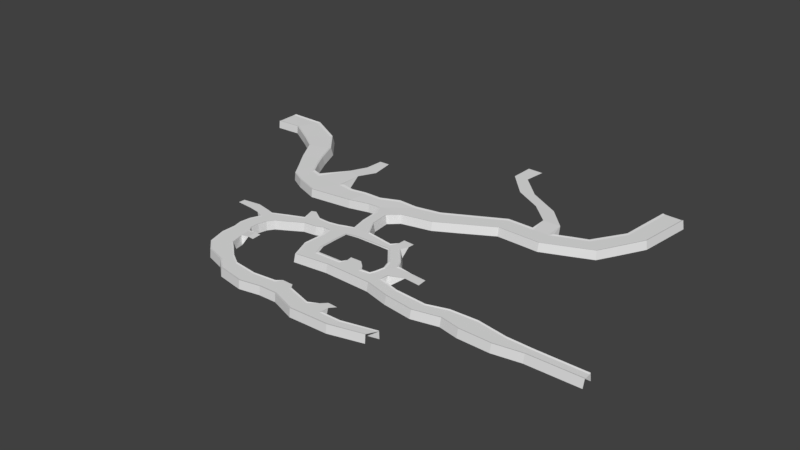 # Source: road1.blend  (saved by Blender 2.78.0; exported with 4.5.12 LTS)
import bpy
from mathutils import Matrix  # noqa: F401  (used for matrix-valued properties, if any)

bpy.ops.wm.read_factory_settings(use_empty=True)
scene = bpy.context.scene
scene.name = 'Scene'

# ---- collections
col_collection_1 = bpy.data.collections.new('Collection 1'); scene.collection.children.link(col_collection_1)

# ---- world
world_world = bpy.data.worlds.new('World'); scene.world = world_world
world_world.color = (0.05088, 0.05088, 0.05088)
world_world.use_sun_shadow = False
world_world.sun_shadow_jitter_overblur = 0.0
world_world.cycles.sampling_method = 'MANUAL'

# ---- meshes
me_plane_001 = bpy.data.meshes.new('Plane.001')
me_plane_001.from_pydata([(-4.361, -1.11, 1.462e-08), (1.195, 0.1425, 8.211e-09), (-5.546, 0.646, 3.265e-08), (0.0857, 1.749, 0.004468), (2.202, 0.3127, 1.145e-08), (2.389, 1.84, 0.005461), (7.65, 0.3145, 1.089e-08), (8.565, 0.9855, 1.089e-08), (9.947, -2.441, 1.117e-09), (10.86, -1.77, 1.117e-09), (9.847, -6.319, -1.396e-09), (11.71, -6.579, -4.126e-09), (10.09, -7.934, -1.396e-09), (11.23, -7.977, -1.396e-09), (0.8045, -6.749, 0.0), (-0.9052, -8.444, -2.68e-08), (0.05019, -5.106, 2.233e-08), (-1.984, -5.513, 2.066e-08), (-0.003459, -2.087, 0.0), (-1.822, -2.081, 4.044e-09), (-10.01, -3.496, -8.554e-08), (-11.87, -2.316, -8.109e-08), (-11.11, -7.111, -8.594e-08), (-13.07, -6.863, -8.918e-08), (-9.794, -11.69, -6.098e-08), (-12.02, -13.0, -6.502e-08), (-5.128, -15.24, -2.31e-08), (-5.585, -17.04, -2.98e-08), (8.629, -16.55, -5.942e-08), (8.03, -18.47, -6.585e-08), (10.47, -4.011, 2.352e-10), (11.39, -2.982, 0.003103), (10.19, -5.344, -6.569e-10), (11.78, -5.205, -0.007653), (15.06, -7.52, 1.691e-08), (14.97, -8.955, 1.64e-08), (19.86, -7.882, 3.591e-08), (19.33, -9.53, 3.753e-08), (31.46, -7.563, 9.274e-08), (30.93, -9.36, 9.223e-08), (42.61, -7.665, 9.274e-08), (42.69, -8.568, 9.223e-08), (-0.4595, 4.385, 2.762e-08), (0.8879, 4.385, 2.762e-08), (-0.7352, 7.418, 3.126e-08), (0.6122, 7.418, 3.126e-08), (-1.506, 8.846, -0.006794), (2.28, 9.031, -0.004941), (-0.5208, 11.83, 0.04498), (2.444, 11.76, 1.711e-08), (6.954, 10.07, 1.711e-08), (6.28, 12.52, 1.711e-08), (14.98, 14.56, 2.07e-08), (14.74, 16.98, 2.308e-08), (21.6, 14.34, 1.25e-08), (21.32, 16.88, 9.571e-09), (28.52, 17.25, 1.196e-08), (26.57, 18.91, 1.054e-08), (32.1, 23.9, 6.181e-10), (29.66, 23.91, -5.129e-09), (33.05, 32.38, -1.163e-10), (30.49, 32.48, -1.699e-09), (-6.428, 7.982, 1.711e-08), (-5.925, 10.62, 0.06509), (-12.93, 7.21, 1.711e-08), (-11.05, 10.69, 0.01158), (-18.79, 9.786, 0.006794), (-17.4, 11.68, 4.986e-08), (-22.32, 15.05, 0.007411), (-19.92, 16.07, 0.004941), (-27.39, 20.74, 0.01255), (-24.56, 23.28, 6.564e-08), (-35.67, 23.11, 0.003544), (-35.74, 26.3, 2.049e-08), (-2.168, -0.7089, 9.02e-09), (-2.251, 0.8631, 7.902e-09), (0.1264, -0.1923, 4.707e-09), (-1.078, 1.283, 0.001737), (-1.558, -17.76, -3.556e-08), (-1.422, -15.7, -3.151e-08), (4.177, -17.11, -4.904e-08), (4.782, -15.39, -4.57e-08), (1.989, -15.35, -3.933e-08), (1.528, -17.16, -4.299e-08), (-7.332, -15.54, -4.23e-08), (-6.971, -14.1, -3.799e-08), (-8.541, -12.72, -5.397e-08), (-10.31, -14.6, -5.809e-08), (-12.8, -10.29, -7.414e-08), (-10.3, -9.628, -7.04e-08), (-10.47, -8.051, -8.13e-08), (-12.77, -8.131, -8.468e-08), (-12.91, -5.306, -8.512e-08), (-11.02, -5.772, -8.509e-08), (-10.73, -4.538, -8.43e-08), (-12.26, -3.79, -8.371e-08), (-9.568, -1.37, -4.328e-08), (-8.178, -2.489, -4.706e-08), (-6.277, -1.352, -1.05e-08), (-7.262, -0.4219, -5.37e-09), (-3.834, 0.5705, 1.381e-08), (-3.28, -0.6845, 1.384e-08), (0.7882, 5.482, 2.894e-08), (-0.5592, 5.482, 2.894e-08), (-3.364, 10.62, 0.06509), (-3.353, 8.75, 1.711e-08), (-8.422, 10.31, -3.734e-05), (-8.984, 7.678, 1.711e-08), (-15.51, 11.03, 3.917e-08), (-16.55, 8.558, 3.701e-08), (10.13, 11.84, 1.853e-08), (9.621, 14.28, 1.947e-08), (19.18, 14.42, 1.55e-08), (18.92, 16.92, 1.45e-08), (25.75, 16.09, 1.218e-08), (24.47, 18.1, 1.015e-08), (-18.71, 13.75, 0.005559), (-20.24, 12.0, 0.007411), (-21.49, 19.66, 0.021), (-24.49, 18.75, 0.02718), (-30.1, 26.26, 0.005272), (-31.49, 23.2, 0.05152), (29.96, 19.94, 7.376e-09), (27.82, 20.93, 4.21e-09), (32.45, 27.08, 3.425e-10), (29.98, 27.12, -3.842e-09), (-5.633, 0.8887, 0.05594), (-0.1429, 1.877, 0.03673), (-11.95, -2.135, 0.03593), (-13.34, -6.86, 0.02654), (-12.24, -13.14, 0.03405), (-5.614, -17.29, 0.05659), (8.023, -18.73, 0.06918), (-0.7155, 4.326, 0.0277), (-0.9967, 7.39, 0.02679), (-1.646, 8.627, 0.04022), (-6.396, 7.732, 0.07568), (-12.98, 6.958, 0.06225), (-18.96, 9.586, 0.04934), (-22.55, 14.91, 0.04013), (-27.57, 20.54, 0.05355), (-35.68, 22.86, 0.05638), (-2.31, 1.113, 0.06048), (-1.138, 1.533, 0.06205), (-1.565, -18.02, 0.06918), (4.17, -17.37, 0.06918), (1.521, -17.42, 0.06918), (-7.472, -15.76, 0.04707), (-10.45, -14.82, 0.04707), (-13.06, -10.35, 0.02766), (-13.03, -8.19, 0.02766), (-13.16, -5.242, 0.0279), (-12.51, -3.726, 0.0279), (-9.677, -1.136, 0.05224), (-7.459, -0.209, 0.05196), (-3.892, 0.8203, 0.06062), (-0.8212, 5.459, 0.02671), (-3.304, 8.504, 0.07858), (-8.967, 7.426, 0.0733), (-16.65, 8.32, 0.05355), (-20.45, 11.84, 0.04247), (-24.72, 18.63, 0.0581), (-31.59, 22.96, 0.1047), (-5.685, 0.9722, -1.215), (-0.2373, 1.926, -1.218), (-12.01, -2.022, -1.219), (-13.44, -6.859, -1.223), (-12.33, -13.19, -1.22), (-5.648, -17.38, -1.214), (7.999, -18.81, -1.212), (-0.8215, 4.305, -1.223), (-1.105, 7.383, -1.223), (-1.709, 8.549, -1.226), (-6.407, 7.645, -1.211), (-13.02, 6.872, -1.213), (-19.04, 9.519, -1.211), (-22.64, 14.87, -1.214), (-27.65, 20.48, -1.207), (-35.71, 22.76, -1.213), (-2.352, 1.199, -1.214), (-1.178, 1.62, -1.213), (-1.589, -18.11, -1.212), (4.146, -17.45, -1.212), (1.497, -17.51, -1.212), (-7.541, -15.83, -1.217), (-10.52, -14.89, -1.217), (-13.17, -10.37, -1.223), (-13.13, -8.209, -1.223), (-13.27, -5.221, -1.223), (-12.8, -3.861, -1.224), (-9.737, -1.055, -1.216), (-7.567, -0.1243, -1.216), (-3.934, 0.9068, -1.214), (-0.9291, 5.452, -1.223), (-3.307, 8.419, -1.21), (-8.982, 7.339, -1.211), (-16.71, 8.238, -1.216), (-20.54, 11.79, -1.213), (-24.82, 18.59, -1.195), (-31.65, 22.88, -1.164), (-4.291, -1.316, 0.07193), (10.08, -8.154, 0.06826), (11.19, -8.195, 0.06717), (-0.9961, -8.649, 0.06497), (-2.196, -5.598, 0.0597), (-2.05, -2.108, 0.05904), (-9.852, -3.641, 0.07575), (-10.9, -7.106, 0.07813), (-9.627, -11.56, 0.07621), (-5.074, -15.03, 0.0713), (8.624, -16.33, 0.06869), (14.93, -9.174, 0.06725), (19.33, -9.751, 0.06861), (30.92, -9.58, 0.06873), (42.69, -8.789, 0.06867), (-2.27, -0.9091, 0.06452), (-1.427, -15.48, 0.06869), (4.777, -15.17, 0.06869), (1.984, -15.12, 0.06869), (-6.864, -13.92, 0.07358), (-8.433, -12.54, 0.07358), (-10.1, -9.567, 0.07775), (-10.32, -7.901, 0.07775), (-10.82, -5.823, 0.07787), (-10.52, -4.589, 0.07787), (-8.112, -2.697, 0.07181), (-6.211, -1.56, 0.07181), (-3.207, -0.8897, 0.07206), (-4.308, -1.48, -1.235), (9.994, -8.331, -1.212), (11.09, -8.371, -1.206), (-1.151, -8.806, -1.186), (-2.429, -5.657, -1.159), (-2.291, -2.126, -1.157), (-9.797, -3.744, -1.261), (-10.81, -7.055, -1.236), (-9.589, -11.47, -1.222), (-5.104, -14.89, -1.23), (8.548, -16.19, -1.214), (14.83, -9.349, -1.203), (19.25, -9.928, -1.214), (30.85, -9.758, -1.215), (42.61, -8.966, -1.214), (-2.391, -1.08, -1.2), (-1.504, -15.33, -1.214), (4.701, -15.02, -1.214), (1.908, -14.98, -1.214), (-6.858, -13.81, -1.243), (-8.452, -12.41, -1.233), (-9.924, -9.713, -1.247), (-10.16, -7.739, -1.152), (-10.73, -5.847, -1.271), (-10.44, -4.626, -1.27), (-8.132, -2.862, -1.234), (-6.23, -1.725, -1.235), (-3.217, -1.051, -1.238), (4.829, -6.666, -5.922e-10), (4.156, -7.797, -5.922e-10), (4.097, -8.008, 0.06636), (4.014, -8.185, -1.214), (7.87, -7.882, -1.095e-09), (7.838, -8.099, 0.06755), (7.755, -8.277, -1.213), (8.246, -6.595, -1.095e-09), (26.16, -9.276, 7.2e-08), (26.93, -6.799, 7.129e-08), (26.15, -9.497, 0.06868), (26.08, -9.674, -1.215), (22.89, -6.96, 4.968e-08), (23.19, -8.651, 4.736e-08), (23.18, -8.871, 0.06864), (23.11, -9.048, -1.215), (35.01, -8.668, 9.223e-08), (35.29, -7.68, 9.274e-08), (35.01, -8.889, 0.06871), (34.93, -9.066, -1.214), (1.264, -0.06455, 0.06171), (2.239, 0.1006, 0.06509), (7.576, 0.1243, 0.07683), (9.771, -2.52, 0.08752), (9.706, -6.182, 0.08387), (0.9002, -6.55, 0.05893), (0.268, -5.029, 0.04608), (0.2283, -2.1, 0.04461), (10.28, -4.029, 0.08903), (9.999, -5.361, 0.08903), (0.3102, -0.3276, 0.04965), (4.845, -6.453, 0.0673), (8.262, -6.383, 0.0673), (1.384, -0.2982, 0.05383), (2.327, -0.1402, 0.04498), (7.526, -0.08957, 0.008444), (9.615, -2.606, -0.01894), (9.579, -6.039, -0.0006058), (1.041, -6.324, 0.06093), (0.5393, -4.945, 0.09428), (0.515, -2.111, 0.09522), (10.11, -4.048, -0.02343), (9.83, -5.389, -0.02556), (0.5404, -0.4829, 0.08716), (4.911, -6.21, 0.03993), (8.337, -6.139, 0.03403), (2.518, 2.019, 0.09011), (8.737, 1.027, 0.08465), (11.07, -1.686, 0.08465), (11.87, -6.434, 0.08465), (11.57, -2.693, 0.08775), (12.04, -5.381, 0.077), (15.09, -7.302, 0.08465), (19.86, -7.662, 0.08465), (31.46, -7.342, 0.08465), (42.6, -7.445, 0.08465), (1.102, 4.438, 0.08465), (0.8247, 7.359, 0.08465), (2.393, 8.841, 0.07971), (7.024, 9.856, 0.08465), (15.03, 14.34, 0.08465), (21.64, 14.13, 0.08465), (28.67, 17.09, 0.08465), (32.31, 23.83, 0.08465), (33.27, 32.36, 0.08465), (1.008, 5.502, 0.08465), (10.23, 11.65, 0.08465), (19.17, 14.2, 0.08465), (25.84, 15.89, 0.08465), (30.16, 19.83, 0.08465), (32.67, 27.06, 0.08465), (26.92, -6.578, 0.08465), (22.88, -6.74, 0.08465), (35.29, -7.459, 0.08465), (2.639, 2.215, -1.215), (8.965, 1.139, -1.21), (11.26, -1.587, -1.235), (12.03, -6.28, -1.228), (11.81, -2.585, -1.235), (12.34, -5.47, -1.246), (15.08, -7.05, -1.196), (19.82, -7.407, -1.189), (31.41, -7.088, -1.188), (42.56, -7.19, -1.188), (1.308, 4.496, -1.237), (1.029, 7.296, -1.237), (2.494, 8.63, -1.221), (7.063, 9.614, -1.204), (15.06, 14.1, -1.203), (21.64, 13.87, -1.197), (28.79, 16.9, -1.222), (32.51, 23.75, -1.236), (33.48, 32.33, -1.238), (1.219, 5.525, -1.239), (10.32, 11.43, -1.214), (19.13, 13.95, -1.187), (25.9, 15.65, -1.209), (30.34, 19.71, -1.233), (32.88, 27.03, -1.238), (26.88, -6.324, -1.188), (22.84, -6.486, -1.188), (35.25, -7.205, -1.188), (-0.5782, 12.21, 0.1263), (2.396, 12.14, 0.08212), (6.138, 12.88, 0.07426), (14.62, 17.35, 0.07684), (21.9, 17.44, 0.08175), (26.31, 19.2, 0.06474), (29.29, 24.03, 0.05469), (30.1, 32.52, 0.05314), (-6.007, 10.99, 0.1444), (-10.5, 11.04, 0.09931), (-17.19, 11.99, 0.1036), (-19.62, 16.27, 0.1163), (-24.33, 23.57, 0.1054), (-35.61, 26.65, 0.0964), (-3.347, 11.01, 0.1429), (-8.411, 10.69, 0.08073), (-15.82, 11.61, 0.09837), (9.425, 14.62, 0.06984), (18.59, 17.25, 0.0845), (24.32, 18.45, 0.07323), (-18.43, 13.98, 0.1155), (-21.18, 19.84, 0.1335), (-29.92, 26.59, 0.1013), (27.48, 21.13, 0.05772), (29.58, 27.16, 0.05314), (-0.608, 12.51, -1.141), (2.37, 12.44, -1.185), (6.036, 13.16, -1.193), (14.55, 17.64, -1.19), (22.2, 17.97, -1.135), (26.11, 19.44, -1.202), (29.0, 24.13, -1.212), (29.79, 32.55, -1.214), (-6.06, 11.29, -1.123), (-10.11, 11.65, -1.164), (-17.01, 12.23, -1.163), (-19.36, 16.44, -1.151), (-24.12, 23.79, -1.162), (-35.5, 26.93, -1.171), (-3.322, 11.31, -1.124), (-8.39, 11.0, -1.186), (-16.0, 12.03, -1.167), (9.283, 14.89, -1.197), (18.16, 17.63, -1.181), (24.21, 18.74, -1.194), (-18.18, 14.16, -1.152), (-20.91, 19.99, -1.134), (-29.77, 26.86, -1.166), (27.22, 21.29, -1.209), (29.28, 27.19, -1.214), (-9.024, -9.352, 0.1429), (-9.118, -7.956, 0.1773), (-8.098, -9.439, 0.1427), (-8.16, -7.987, 0.1773), (4.274, -14.47, -4.182e-08), (2.62, -14.44, -3.805e-08), (11.31, -17.11, -1.12e-07), (10.05, -18.4, -1.098e-07), (10.04, -18.65, 0.06918), (10.02, -18.74, -1.212), (11.63, -16.91, 0.06869), (11.86, -16.63, -1.214), (14.49, -17.12, -1.91e-07), (13.83, -18.29, -1.922e-07), (13.82, -18.55, 0.06918), (13.8, -18.64, -1.212), (14.49, -16.9, 0.06869), (14.41, -16.75, -1.214), (19.45, -15.85, 0.01386), (18.77, -17.09, 0.01386), (18.76, -17.29, 0.04235), (18.74, -17.36, -1.2), (19.44, -15.68, 0.04197), (19.38, -15.56, -1.201), (6.212, 0.314, 1.104e-08), (6.862, 1.107, 1.104e-08), (6.167, 0.118, 0.07373), (6.224, -0.1205, 0.0394), (6.797, 1.328, 0.08465), (6.737, 1.597, -1.213), (9.161, 2.187, 0.005179), (7.457, 2.308, 0.005179), (9.193, 3.205, 0.005179), (7.489, 3.326, 0.005179), (13.9, -2.979, 2.352e-10), (14.02, -4.439, -6.569e-10), (16.29, -3.2, 2.352e-10), (16.41, -4.66, -6.569e-10), (9.934, -15.58, -4.781e-08), (11.46, -15.72, -1.002e-07), (10.69, -14.83, -3.686e-08), (12.17, -14.92, -8.993e-08), (-13.3, -1.755, 0.008273), (-13.69, -3.229, 0.008273), (-15.22, -1.36, 0.008101), (-15.46, -2.94, 0.008101), (-17.95, -1.73, 0.009997), (-18.0, -2.757, 0.009997), (-7.41, 2.034, 0.02831), (-8.063, 1.765, 0.02831), (-10.8, 14.57, 0.06576), (-13.06, 15.32, 0.05933), (-9.561, 17.29, 1.49e-08), (-11.95, 18.0, -0.006862), (-10.15, 20.93, -3.734e-05), (-11.82, 20.92, -0.01719), (21.24, 20.01, 0.09062), (18.5, 20.0, 0.09011), (18.03, 23.39, 0.03852), (15.19, 23.16, 0.03492), (12.89, 26.32, 0.005353), (10.83, 25.63, -0.004941), (9.243, 29.93, -0.001338), (7.099, 29.71, -0.004941), (9.603, 33.28, -1.49e-08), (7.197, 33.31, 1.49e-08), (5.291, -5.472, 1.344e-09), (7.796, -5.438, -3.233e-09), (5.156, -4.659, 3.568e-09), (6.848, -4.601, 1.234e-08)], [], [(76, 1, 3, 77), (3, 1, 4, 5), (433, 432, 6, 7), (7, 6, 8, 9), (33, 32, 10, 11), (11, 10, 12, 13), (257, 256, 14, 15), (15, 14, 16, 17), (17, 16, 18, 19), (97, 96, 21, 20), (93, 92, 23, 22), (89, 88, 25, 24), (85, 84, 27, 26), (81, 80, 29, 28), (9, 8, 30, 31), (31, 30, 32, 33), (11, 13, 35, 34), (34, 35, 37, 36), (265, 264, 39, 38), (273, 272, 41, 40), (3, 5, 43, 42), (103, 102, 45, 44), (44, 45, 47, 46), (46, 47, 49, 48), (49, 47, 50, 51), (111, 110, 52, 53), (113, 112, 54, 55), (115, 114, 56, 57), (123, 122, 58, 59), (125, 124, 60, 61), (105, 104, 63, 62), (107, 106, 65, 64), (109, 108, 67, 66), (117, 116, 69, 68), (119, 118, 71, 70), (121, 120, 73, 72), (101, 74, 75, 100), (74, 76, 77, 75), (18, 76, 74, 19), (26, 27, 78, 79), (82, 83, 80, 81), (79, 78, 83, 82), (86, 87, 84, 85), (24, 25, 87, 86), (90, 91, 88, 89), (22, 23, 91, 90), (94, 95, 92, 93), (20, 21, 95, 94), (98, 99, 96, 97), (0, 2, 99, 98), (0, 101, 100, 2), (42, 43, 102, 103), (46, 48, 104, 105), (62, 63, 106, 107), (64, 65, 108, 109), (51, 50, 110, 111), (53, 52, 112, 113), (55, 54, 114, 115), (66, 67, 116, 117), (68, 69, 118, 119), (70, 71, 120, 121), (57, 56, 122, 123), (59, 58, 124, 125), (119, 70, 140, 161), (92, 95, 152, 151), (64, 109, 159, 137), (23, 92, 151, 129), (84, 87, 148, 147), (77, 3, 127, 143), (103, 44, 134, 156), (121, 72, 141, 162), (66, 117, 160, 138), (25, 88, 149, 130), (87, 25, 130, 148), (3, 42, 133, 127), (105, 62, 136, 157), (78, 27, 131, 144), (96, 99, 154, 153), (68, 119, 161, 139), (27, 84, 147, 131), (88, 91, 150, 149), (42, 103, 156, 133), (107, 64, 137, 158), (46, 105, 157, 135), (80, 83, 146, 145), (117, 68, 139, 160), (70, 121, 162, 140), (29, 80, 145, 132), (91, 23, 129, 150), (44, 46, 135, 134), (109, 66, 138, 159), (62, 107, 158, 136), (21, 96, 153, 128), (100, 75, 142, 155), (75, 77, 143, 142), (2, 100, 155, 126), (83, 78, 144, 146), (156, 134, 171, 193), (143, 127, 164, 180), (130, 149, 186, 167), (157, 136, 173, 194), (144, 131, 168, 181), (131, 147, 184, 168), (158, 137, 174, 195), (145, 146, 183, 182), (132, 145, 182, 169), (159, 138, 175, 196), (146, 144, 181, 183), (127, 133, 170, 164), (160, 139, 176, 197), (147, 148, 185, 184), (133, 156, 193, 170), (161, 140, 177, 198), (148, 130, 167, 185), (134, 135, 172, 171), (162, 141, 178, 199), (149, 150, 187, 186), (135, 157, 194, 172), (150, 129, 166, 187), (136, 158, 195, 173), (151, 152, 189, 188), (137, 159, 196, 174), (138, 160, 197, 175), (153, 154, 191, 190), (139, 161, 198, 176), (126, 155, 192, 163), (140, 162, 199, 177), (128, 153, 190, 165), (155, 142, 179, 192), (142, 143, 180, 179), (129, 151, 188, 166), (94, 93, 223, 224), (0, 98, 226, 200), (85, 26, 209, 219), (13, 12, 201, 202), (37, 35, 211, 212), (90, 89, 408, 409), (15, 17, 204, 203), (24, 86, 220, 208), (81, 28, 210, 217), (101, 0, 200, 227), (86, 85, 219, 220), (20, 94, 224, 206), (269, 37, 212, 270), (97, 20, 206, 225), (82, 413, 218), (17, 19, 205, 204), (19, 74, 215, 205), (26, 79, 216, 209), (74, 101, 227, 215), (35, 13, 202, 211), (93, 22, 207, 223), (257, 15, 203, 258), (98, 97, 225, 226), (22, 90, 222, 207), (79, 82, 218, 216), (89, 24, 208, 221), (272, 39, 213, 274), (215, 227, 255, 243), (207, 222, 250, 235), (409, 408, 410, 411), (205, 215, 243, 233), (208, 220, 248, 236), (223, 207, 235, 251), (202, 201, 229, 230), (216, 218, 246, 244), (209, 216, 244, 237), (224, 223, 251, 252), (258, 203, 231, 259), (217, 210, 238, 245), (211, 202, 230, 239), (225, 206, 234, 253), (203, 204, 232, 231), (82, 81, 412, 413), (212, 211, 239, 240), (226, 225, 253, 254), (204, 205, 233, 232), (219, 209, 237, 247), (270, 212, 240, 271), (227, 200, 228, 255), (200, 226, 254, 228), (220, 219, 247, 248), (274, 213, 241, 275), (206, 224, 252, 234), (221, 208, 236, 249), (261, 258, 259, 262), (260, 257, 258, 261), (260, 263, 256, 257), (12, 10, 263, 260), (12, 260, 261, 201), (201, 261, 262, 229), (213, 266, 267, 241), (39, 264, 266, 213), (268, 269, 264, 265), (36, 37, 269, 268), (266, 270, 271, 267), (264, 269, 270, 266), (214, 274, 275, 242), (41, 272, 274, 214), (38, 39, 272, 273), (432, 4, 277, 434), (16, 14, 281, 282), (1, 76, 286, 276), (5, 433, 436, 302), (32, 30, 284, 285), (8, 6, 278, 279), (263, 10, 280, 288), (18, 16, 282, 283), (76, 18, 283, 286), (4, 1, 276, 277), (14, 256, 287, 281), (30, 8, 279, 284), (10, 32, 285, 280), (277, 276, 289, 290), (285, 284, 297, 298), (434, 277, 290, 435), (286, 283, 296, 299), (279, 278, 291, 292), (302, 436, 437, 330), (280, 285, 298, 293), (288, 280, 293, 301), (281, 287, 300, 294), (282, 281, 294, 295), (283, 282, 295, 296), (276, 286, 299, 289), (284, 279, 292, 297), (50, 47, 314, 315), (60, 124, 326, 320), (9, 31, 306, 304), (273, 40, 311, 329), (114, 54, 317, 324), (38, 273, 329, 310), (124, 58, 319, 326), (265, 38, 310, 327), (47, 45, 313, 314), (56, 114, 324, 318), (110, 50, 315, 322), (34, 36, 309, 308), (33, 11, 305, 307), (43, 5, 302, 312), (52, 110, 322, 316), (58, 122, 325, 319), (7, 9, 304, 303), (102, 43, 312, 321), (112, 52, 316, 323), (36, 268, 328, 309), (122, 56, 318, 325), (45, 102, 321, 313), (54, 112, 323, 317), (11, 34, 308, 305), (268, 265, 327, 328), (326, 319, 347, 354), (303, 304, 332, 331), (319, 325, 353, 347), (312, 302, 330, 340), (327, 310, 338, 355), (304, 306, 334, 332), (320, 326, 354, 348), (313, 321, 349, 341), (328, 327, 355, 356), (5, 4, 432, 433), (321, 312, 340, 349), (314, 313, 341, 342), (329, 311, 339, 357), (307, 305, 333, 335), (322, 315, 343, 350), (315, 314, 342, 343), (305, 308, 336, 333), (323, 316, 344, 351), (316, 322, 350, 344), (308, 309, 337, 336), (324, 317, 345, 352), (317, 323, 351, 345), (309, 328, 356, 337), (325, 318, 346, 353), (318, 324, 352, 346), (310, 329, 357, 338), (71, 118, 379, 370), (104, 48, 358, 372), (49, 51, 360, 359), (59, 125, 382, 364), (115, 57, 363, 377), (67, 108, 374, 368), (125, 61, 365, 382), (120, 71, 370, 380), (55, 115, 377, 362), (111, 53, 361, 375), (63, 104, 372, 366), (73, 120, 380, 371), (48, 49, 359, 358), (106, 63, 366, 373), (116, 67, 368, 378), (51, 111, 375, 360), (69, 116, 378, 369), (57, 123, 381, 363), (433, 439, 436), (65, 106, 373, 367), (123, 59, 364, 381), (439, 438, 440, 441), (118, 69, 369, 379), (53, 113, 376, 361), (360, 375, 400, 385), (303, 438, 7), (369, 378, 403, 394), (361, 376, 401, 386), (377, 363, 388, 402), (370, 379, 404, 395), (362, 377, 402, 387), (378, 368, 393, 403), (371, 380, 405, 396), (363, 381, 406, 388), (379, 369, 394, 404), (372, 358, 383, 397), (364, 382, 407, 389), (380, 370, 395, 405), (373, 366, 391, 398), (366, 372, 397, 391), (381, 364, 389, 406), (358, 359, 384, 383), (433, 7, 438, 439), (367, 373, 398, 392), (382, 365, 390, 407), (359, 360, 385, 384), (375, 361, 386, 400), (368, 374, 399, 393), (90, 409, 222), (221, 408, 89), (250, 222, 409), (249, 408, 221), (81, 217, 412), (217, 245, 412), (218, 413, 246), (28, 29, 415, 414), (6, 432, 434, 278), (132, 169, 417, 416), (278, 434, 435, 291), (29, 132, 416, 415), (419, 418, 424, 425), (416, 417, 423, 422), (414, 415, 421, 420), (418, 414, 420, 424), (415, 416, 422, 421), (425, 424, 430, 431), (422, 423, 429, 428), (420, 421, 427, 426), (424, 420, 426, 430), (421, 422, 428, 427), (436, 439, 437), (303, 331, 438), (31, 33, 443, 442), (442, 443, 445, 444), (31, 442, 306), (33, 307, 443), (335, 443, 307), (334, 306, 442), (28, 414, 447, 446), (446, 447, 449, 448), (28, 446, 210), (238, 210, 446), (418, 447, 414), (419, 447, 418), (95, 21, 450, 451), (451, 450, 452, 453), (453, 452, 454, 455), (128, 450, 21), (95, 451, 152), (189, 152, 451), (165, 450, 128), (99, 2, 456, 457), (99, 457, 154), (191, 154, 457), (126, 456, 2), (126, 163, 456), (108, 65, 458, 459), (459, 458, 460, 461), (461, 460, 462, 463), (108, 459, 374), (374, 459, 399), (65, 367, 458), (392, 458, 367), (113, 55, 464, 465), (465, 464, 466, 467), (467, 466, 468, 469), (469, 468, 470, 471), (471, 470, 472, 473), (113, 465, 376), (376, 465, 401), (55, 362, 464), (387, 464, 362), (256, 263, 475, 474), (474, 475, 477, 476), (256, 474, 287), (287, 474, 300), (288, 475, 263), (301, 475, 288)])
_uv = me_plane_001.uv_layers.new(name='UVMap')
_uv.uv.foreach_set('vector', [0.3814, 0.5609, 0.3847, 0.5458, 0.4177, 0.5575, 0.4123, 0.5742, 0.4177, 0.5575, 0.3847, 0.5458, 0.3851, 0.5318, 0.413, 0.5261, 0.3869, 0.467, 0.3739, 0.4774, 0.37, 0.4579, 0.3799, 0.4442, 0.3799, 0.4442, 0.37, 0.4579, 0.3123, 0.4324, 0.3222, 0.4186, 0.2557, 0.4131, 0.2575, 0.435, 0.2403, 0.4416, 0.2303, 0.4169, 0.2303, 0.4169, 0.2403, 0.4416, 0.2096, 0.4415, 0.2056, 0.4263, 0.2286, 0.5217, 0.2478, 0.5103, 0.2575, 0.565, 0.2307, 0.5916, 0.2307, 0.5916, 0.2575, 0.565, 0.2902, 0.5719, 0.2882, 0.6003, 0.2882, 0.6003, 0.2902, 0.5719, 0.3465, 0.5665, 0.3517, 0.5911, 0.3618, 0.6781, 0.3865, 0.6947, 0.3753, 0.7277, 0.3481, 0.7049, 0.3086, 0.7233, 0.3225, 0.7478, 0.294, 0.7533, 0.2839, 0.7272, 0.2347, 0.7213, 0.2294, 0.7565, 0.1768, 0.7514, 0.1949, 0.7186, 0.1422, 0.6852, 0.1164, 0.693, 0.08371, 0.6724, 0.1159, 0.6626, 0.08558, 0.5286, 0.05516, 0.5403, 0.01911, 0.4908, 0.0532, 0.4788, 0.3222, 0.4186, 0.3123, 0.4324, 0.2816, 0.4285, 0.2982, 0.4139, 0.2982, 0.4139, 0.2816, 0.4285, 0.2575, 0.435, 0.2557, 0.4131, 0.2303, 0.4169, 0.2056, 0.4263, 0.177, 0.3775, 0.2035, 0.3734, 0.2035, 0.3734, 0.177, 0.3775, 0.1542, 0.3196, 0.1834, 0.309, 0.1839, 0.2112, 0.1399, 0.2266, 0.1251, 0.1621, 0.1571, 0.1513, 0.1442, 0.09958, 0.1266, 0.1053, 0.1071, 0.00111, 0.1242, 0.0004288, 0.4177, 0.5575, 0.413, 0.5261, 0.4646, 0.5413, 0.4683, 0.5596, 0.489, 0.5587, 0.4852, 0.5405, 0.5218, 0.5389, 0.5255, 0.5572, 0.5255, 0.5572, 0.5218, 0.5389, 0.5472, 0.5131, 0.5543, 0.5647, 0.5543, 0.5647, 0.5472, 0.5131, 0.5975, 0.5053, 0.6071, 0.5454, 0.5975, 0.5053, 0.5472, 0.5131, 0.5534, 0.4476, 0.6009, 0.4518, 0.6245, 0.403, 0.5777, 0.4011, 0.6147, 0.3298, 0.6605, 0.3282, 0.6478, 0.2717, 0.6005, 0.2732, 0.5923, 0.2406, 0.6405, 0.2391, 0.6543, 0.194, 0.6133, 0.1807, 0.6273, 0.1409, 0.6635, 0.164, 0.6976, 0.143, 0.6733, 0.1159, 0.741, 0.07896, 0.748, 0.1119, 0.8071, 0.1012, 0.7993, 0.06769, 0.8964, 0.04892, 0.9054, 0.08334, 0.5576, 0.59, 0.5925, 0.5863, 0.5995, 0.621, 0.5519, 0.6332, 0.5533, 0.6684, 0.6007, 0.6555, 0.6152, 0.6903, 0.5556, 0.7229, 0.5908, 0.7692, 0.6338, 0.75, 0.6513, 0.7743, 0.6198, 0.797, 0.6651, 0.8122, 0.6934, 0.788, 0.7399, 0.7996, 0.7276, 0.8342, 0.8025, 0.8561, 0.8112, 0.8137, 0.8871, 0.8479, 0.8477, 0.8914, 0.9049, 0.942, 0.9581, 0.9169, 0.9744, 0.9932, 0.9149, 0.9988, 0.3817, 0.6081, 0.3782, 0.5931, 0.4077, 0.591, 0.4067, 0.613, 0.3782, 0.5931, 0.3814, 0.5609, 0.4123, 0.5742, 0.4077, 0.591, 0.3465, 0.5665, 0.3814, 0.5609, 0.3782, 0.5931, 0.3517, 0.5911, 0.1159, 0.6626, 0.08371, 0.6724, 0.05897, 0.6193, 0.09703, 0.6133, 0.09412, 0.5663, 0.06152, 0.5763, 0.05516, 0.5403, 0.08558, 0.5286, 0.09703, 0.6133, 0.05897, 0.6193, 0.06152, 0.5763, 0.09412, 0.5663, 0.1722, 0.7037, 0.1422, 0.7315, 0.1164, 0.693, 0.1422, 0.6852, 0.1949, 0.7186, 0.1768, 0.7514, 0.1422, 0.7315, 0.1722, 0.7037, 0.2646, 0.7204, 0.2695, 0.7517, 0.2294, 0.7565, 0.2347, 0.7213, 0.2839, 0.7272, 0.294, 0.7533, 0.2695, 0.7517, 0.2646, 0.7204, 0.3307, 0.7168, 0.3489, 0.736, 0.3225, 0.7478, 0.3086, 0.7233, 0.3481, 0.7049, 0.3753, 0.7277, 0.3489, 0.736, 0.3307, 0.7168, 0.3776, 0.65, 0.3977, 0.6615, 0.3865, 0.6947, 0.3618, 0.6781, 0.3768, 0.6236, 0.4128, 0.6361, 0.3977, 0.6615, 0.3776, 0.65, 0.3768, 0.6236, 0.3817, 0.6081, 0.4067, 0.613, 0.4128, 0.6361, 0.4683, 0.5596, 0.4646, 0.5413, 0.4852, 0.5405, 0.489, 0.5587, 0.5543, 0.5647, 0.6071, 0.5454, 0.5925, 0.5863, 0.5576, 0.59, 0.5519, 0.6332, 0.5995, 0.621, 0.6007, 0.6555, 0.5533, 0.6684, 0.5556, 0.7229, 0.6152, 0.6903, 0.6338, 0.75, 0.5908, 0.7692, 0.6009, 0.4518, 0.5534, 0.4476, 0.5777, 0.4011, 0.6245, 0.403, 0.6605, 0.3282, 0.6147, 0.3298, 0.6005, 0.2732, 0.6478, 0.2717, 0.6405, 0.2391, 0.5923, 0.2406, 0.6133, 0.1807, 0.6543, 0.194, 0.6198, 0.797, 0.6513, 0.7743, 0.6934, 0.788, 0.6651, 0.8122, 0.7276, 0.8342, 0.7399, 0.7996, 0.8112, 0.8137, 0.8025, 0.8561, 0.8477, 0.8914, 0.8871, 0.8479, 0.9581, 0.9169, 0.9049, 0.942, 0.6635, 0.164, 0.6273, 0.1409, 0.6733, 0.1159, 0.6976, 0.143, 0.748, 0.1119, 0.741, 0.07896, 0.7993, 0.06769, 0.8071, 0.1012, 0.8025, 0.8561, 0.8477, 0.8914, 0.8446, 0.8942, 0.8011, 0.8595, 0.3225, 0.7478, 0.3489, 0.736, 0.3508, 0.7393, 0.3244, 0.7512, 0.5556, 0.7229, 0.5908, 0.7692, 0.5866, 0.771, 0.551, 0.7241, 0.294, 0.7533, 0.3225, 0.7478, 0.3244, 0.7512, 0.2947, 0.7568, 0.1164, 0.693, 0.1422, 0.7315, 0.1386, 0.7338, 0.1127, 0.6954, 0.4123, 0.5742, 0.4177, 0.5575, 0.4207, 0.5604, 0.4171, 0.5745, 0.489, 0.5587, 0.5255, 0.5572, 0.5258, 0.5608, 0.4893, 0.5623, 0.9049, 0.942, 0.9149, 0.9988, 0.9102, 0.9995, 0.9007, 0.9438, 0.6198, 0.797, 0.6651, 0.8122, 0.6628, 0.8154, 0.6166, 0.7997, 0.1768, 0.7514, 0.2294, 0.7565, 0.229, 0.7601, 0.1747, 0.7546, 0.1422, 0.7315, 0.1768, 0.7514, 0.1747, 0.7546, 0.1386, 0.7338, 0.4177, 0.5575, 0.4683, 0.5596, 0.4679, 0.5632, 0.4207, 0.5604, 0.5576, 0.59, 0.5519, 0.6332, 0.5471, 0.6332, 0.5529, 0.5898, 0.05897, 0.6193, 0.08371, 0.6724, 0.07903, 0.6733, 0.05426, 0.6199, 0.3865, 0.6947, 0.3977, 0.6615, 0.4022, 0.6637, 0.3911, 0.6956, 0.7276, 0.8342, 0.8025, 0.8561, 0.8011, 0.8595, 0.7258, 0.8375, 0.08371, 0.6724, 0.1164, 0.693, 0.1127, 0.6954, 0.07903, 0.6733, 0.2294, 0.7565, 0.2695, 0.7517, 0.2691, 0.7553, 0.229, 0.7601, 0.4683, 0.5596, 0.489, 0.5587, 0.4893, 0.5623, 0.4679, 0.5632, 0.5533, 0.6684, 0.5556, 0.7229, 0.551, 0.7241, 0.5486, 0.6687, 0.5543, 0.5647, 0.5576, 0.59, 0.5529, 0.5898, 0.5506, 0.5671, 0.05516, 0.5403, 0.06152, 0.5763, 0.05681, 0.5769, 0.05045, 0.5409, 0.6651, 0.8122, 0.7276, 0.8342, 0.7258, 0.8375, 0.6628, 0.8154, 0.8477, 0.8914, 0.9049, 0.942, 0.9007, 0.9438, 0.8446, 0.8942, 0.01911, 0.4908, 0.05516, 0.5403, 0.05045, 0.5409, 0.0144, 0.4914, 0.2695, 0.7517, 0.294, 0.7533, 0.2947, 0.7568, 0.2691, 0.7553, 0.5255, 0.5572, 0.5543, 0.5647, 0.5506, 0.5671, 0.5258, 0.5608, 0.5908, 0.7692, 0.6198, 0.797, 0.6166, 0.7997, 0.5866, 0.771, 0.5519, 0.6332, 0.5533, 0.6684, 0.5486, 0.6687, 0.5471, 0.6332, 0.3753, 0.7277, 0.3865, 0.6947, 0.3911, 0.6956, 0.3789, 0.7284, 0.4067, 0.613, 0.4077, 0.591, 0.4125, 0.5913, 0.4115, 0.6133, 0.4077, 0.591, 0.4123, 0.5742, 0.4171, 0.5745, 0.4125, 0.5913, 0.4128, 0.6361, 0.4067, 0.613, 0.4115, 0.6133, 0.4176, 0.6367, 0.06152, 0.5763, 0.05897, 0.6193, 0.05426, 0.6199, 0.05681, 0.5769, 0.4893, 0.5623, 0.5258, 0.5608, 0.5259, 0.5623, 0.4895, 0.5638, 0.4171, 0.5745, 0.4207, 0.5604, 0.4219, 0.5616, 0.4188, 0.5749, 0.1747, 0.7546, 0.229, 0.7601, 0.2289, 0.7616, 0.1741, 0.756, 0.5529, 0.5898, 0.5471, 0.6332, 0.5455, 0.6336, 0.5513, 0.59, 0.05426, 0.6199, 0.07903, 0.6733, 0.07739, 0.6739, 0.05268, 0.6204, 0.07903, 0.6733, 0.1127, 0.6954, 0.1115, 0.6965, 0.07739, 0.6739, 0.5486, 0.6687, 0.551, 0.7241, 0.5495, 0.7248, 0.547, 0.6691, 0.05045, 0.5409, 0.05681, 0.5769, 0.05524, 0.5774, 0.04887, 0.5414, 0.0144, 0.4914, 0.05045, 0.5409, 0.04887, 0.5414, 0.01282, 0.4919, 0.5866, 0.771, 0.6166, 0.7997, 0.6156, 0.8009, 0.5852, 0.772, 0.05681, 0.5769, 0.05426, 0.6199, 0.05268, 0.6204, 0.05524, 0.5774, 0.4207, 0.5604, 0.4679, 0.5632, 0.4678, 0.5647, 0.4219, 0.5616, 0.6628, 0.8154, 0.7258, 0.8375, 0.7252, 0.839, 0.6621, 0.8167, 0.1127, 0.6954, 0.1386, 0.7338, 0.1374, 0.7349, 0.1115, 0.6965, 0.4679, 0.5632, 0.4893, 0.5623, 0.4895, 0.5638, 0.4678, 0.5647, 0.8011, 0.8595, 0.8446, 0.8942, 0.8435, 0.8954, 0.8006, 0.8609, 0.1386, 0.7338, 0.1747, 0.7546, 0.1741, 0.756, 0.1374, 0.7349, 0.5258, 0.5608, 0.5506, 0.5671, 0.5493, 0.5681, 0.5259, 0.5623, 0.9007, 0.9438, 0.9102, 0.9995, 0.9085, 1.0, 0.8994, 0.9448, 0.229, 0.7601, 0.2691, 0.7553, 0.2691, 0.7568, 0.2289, 0.7616, 0.5506, 0.5671, 0.5529, 0.5898, 0.5513, 0.59, 0.5493, 0.5681, 0.2691, 0.7553, 0.2947, 0.7568, 0.2951, 0.7583, 0.2691, 0.7568, 0.5471, 0.6332, 0.5486, 0.6687, 0.547, 0.6691, 0.5455, 0.6336, 0.3244, 0.7512, 0.3508, 0.7393, 0.3491, 0.7435, 0.3251, 0.7526, 0.551, 0.7241, 0.5866, 0.771, 0.5852, 0.772, 0.5495, 0.7248, 0.6166, 0.7997, 0.6628, 0.8154, 0.6621, 0.8167, 0.6156, 0.8009, 0.3911, 0.6956, 0.4022, 0.6637, 0.4041, 0.665, 0.3928, 0.6963, 0.7258, 0.8375, 0.8011, 0.8595, 0.8006, 0.8609, 0.7252, 0.839, 0.9221, 0.5918, 0.9282, 0.5718, 0.9299, 0.5727, 0.9237, 0.5928, 0.8446, 0.8942, 0.9007, 0.9438, 0.8994, 0.9448, 0.8435, 0.8954, 0.3789, 0.7284, 0.3911, 0.6956, 0.3928, 0.6963, 0.3811, 0.729, 0.4115, 0.6133, 0.4125, 0.5913, 0.4142, 0.5917, 0.4132, 0.6137, 0.4125, 0.5913, 0.4171, 0.5745, 0.4188, 0.5749, 0.4142, 0.5917, 0.2947, 0.7568, 0.3244, 0.7512, 0.3251, 0.7526, 0.2951, 0.7583, 0.3307, 0.7168, 0.3086, 0.7233, 0.307, 0.7206, 0.3292, 0.7141, 0.3768, 0.6236, 0.3776, 0.65, 0.3736, 0.6495, 0.3728, 0.623, 0.1422, 0.6852, 0.1159, 0.6626, 0.1197, 0.6614, 0.1454, 0.6834, 0.2056, 0.4263, 0.2096, 0.4415, 0.2055, 0.4422, 0.2017, 0.4272, 0.1542, 0.3196, 0.177, 0.3775, 0.173, 0.3785, 0.1501, 0.3201, 0.2646, 0.7204, 0.2347, 0.7213, 0.2363, 0.7034, 0.2626, 0.7018, 0.2307, 0.5916, 0.2882, 0.6003, 0.2872, 0.6033, 0.2271, 0.5932, 0.1949, 0.7186, 0.1722, 0.7037, 0.1754, 0.7019, 0.1969, 0.716, 0.08558, 0.5286, 0.0532, 0.4788, 0.05733, 0.4784, 0.0897, 0.5282, 0.3817, 0.6081, 0.3768, 0.6236, 0.3728, 0.623, 0.3777, 0.6075, 0.1722, 0.7037, 0.1422, 0.6852, 0.1454, 0.6834, 0.1754, 0.7019, 0.3481, 0.7049, 0.3307, 0.7168, 0.3292, 0.7141, 0.345, 0.7031, 0.1598, 0.2656, 0.1542, 0.3196, 0.1501, 0.3201, 0.1557, 0.2661, 0.3618, 0.6781, 0.3481, 0.7049, 0.345, 0.7031, 0.3577, 0.6776, 0.09412, 0.5663, 0.1092, 0.556, 0.09824, 0.5659, 0.2882, 0.6003, 0.3517, 0.5911, 0.3518, 0.5943, 0.2872, 0.6033, 0.3517, 0.5911, 0.3782, 0.5931, 0.3748, 0.5948, 0.3518, 0.5943, 0.1159, 0.6626, 0.09703, 0.6133, 0.1012, 0.6129, 0.1197, 0.6614, 0.3782, 0.5931, 0.3817, 0.6081, 0.3777, 0.6075, 0.3748, 0.5948, 0.177, 0.3775, 0.2056, 0.4263, 0.2017, 0.4272, 0.173, 0.3785, 0.3086, 0.7233, 0.2839, 0.7272, 0.2834, 0.7243, 0.307, 0.7206, 0.2286, 0.5217, 0.2307, 0.5916, 0.2271, 0.5932, 0.2249, 0.5229, 0.3776, 0.65, 0.3618, 0.6781, 0.3577, 0.6776, 0.3736, 0.6495, 0.2839, 0.7272, 0.2646, 0.7204, 0.267, 0.7181, 0.2834, 0.7243, 0.09703, 0.6133, 0.09412, 0.5663, 0.09824, 0.5659, 0.1012, 0.6129, 0.2347, 0.7213, 0.1949, 0.7186, 0.1969, 0.716, 0.2353, 0.7184, 0.1266, 0.1053, 0.1251, 0.1621, 0.121, 0.1626, 0.1225, 0.1058, 0.3748, 0.5948, 0.3777, 0.6075, 0.3748, 0.608, 0.3719, 0.5968, 0.2834, 0.7243, 0.267, 0.7181, 0.2695, 0.7155, 0.2841, 0.723, 0.2626, 0.7018, 0.2363, 0.7034, 0.2321, 0.691, 0.2593, 0.6889, 0.3518, 0.5943, 0.3748, 0.5948, 0.3719, 0.5968, 0.3522, 0.5976, 0.9221, 0.4857, 0.9248, 0.4647, 0.9269, 0.4661, 0.9243, 0.4862, 0.9221, 0.7211, 0.924, 0.7066, 0.9263, 0.7076, 0.9248, 0.7215, 0.2017, 0.4272, 0.2055, 0.4422, 0.2025, 0.4437, 0.1987, 0.429, 0.1012, 0.6129, 0.09824, 0.5659, 0.1011, 0.5667, 0.104, 0.6136, 0.1197, 0.6614, 0.1012, 0.6129, 0.104, 0.6136, 0.1222, 0.6615, 0.9236, 0.7346, 0.9221, 0.7211, 0.9248, 0.7215, 0.9263, 0.7348, 0.2249, 0.5229, 0.2271, 0.5932, 0.2246, 0.5956, 0.2218, 0.5244, 0.9221, 0.5611, 0.9268, 0.5099, 0.9291, 0.5116, 0.9244, 0.5629, 0.173, 0.3785, 0.2017, 0.4272, 0.1987, 0.429, 0.1701, 0.3803, 0.3577, 0.6776, 0.345, 0.7031, 0.3429, 0.7026, 0.3547, 0.6782, 0.2271, 0.5932, 0.2872, 0.6033, 0.2868, 0.6066, 0.2246, 0.5956, 0.09412, 0.5663, 0.08558, 0.5286, 0.1041, 0.5336, 0.1092, 0.556, 0.1501, 0.3201, 0.173, 0.3785, 0.1701, 0.3803, 0.147, 0.3215, 0.3736, 0.6495, 0.3577, 0.6776, 0.3547, 0.6782, 0.3706, 0.6501, 0.2872, 0.6033, 0.3518, 0.5943, 0.3522, 0.5976, 0.2868, 0.6066, 0.9275, 0.4362, 0.9345, 0.4082, 0.9365, 0.4098, 0.9299, 0.4372, 0.1557, 0.2661, 0.1501, 0.3201, 0.147, 0.3215, 0.1526, 0.2675, 0.3777, 0.6075, 0.3728, 0.623, 0.3698, 0.6236, 0.3748, 0.608, 0.3728, 0.623, 0.3736, 0.6495, 0.3706, 0.6501, 0.3698, 0.6236, 0.9248, 0.4647, 0.9275, 0.4362, 0.9299, 0.4372, 0.9269, 0.4661, 0.1225, 0.1058, 0.121, 0.1626, 0.1179, 0.164, 0.1194, 0.1072, 0.345, 0.7031, 0.3292, 0.7141, 0.3283, 0.7131, 0.3429, 0.7026, 0.9346, 0.5099, 0.9221, 0.4857, 0.9243, 0.4862, 0.9365, 0.5068, 0.2128, 0.4724, 0.2249, 0.5229, 0.2218, 0.5244, 0.2097, 0.4739, 0.2167, 0.4716, 0.2286, 0.5217, 0.2249, 0.5229, 0.2128, 0.4724, 0.2167, 0.4716, 0.2396, 0.4639, 0.2478, 0.5103, 0.2286, 0.5217, 0.2096, 0.4415, 0.2403, 0.4416, 0.2396, 0.4639, 0.2167, 0.4716, 0.2096, 0.4415, 0.2167, 0.4716, 0.2128, 0.4724, 0.2055, 0.4422, 0.2055, 0.4422, 0.2128, 0.4724, 0.2097, 0.4739, 0.2025, 0.4437, 0.121, 0.1626, 0.1358, 0.2271, 0.1327, 0.2284, 0.1179, 0.164, 0.1251, 0.1621, 0.1399, 0.2266, 0.1358, 0.2271, 0.121, 0.1626, 0.1921, 0.2662, 0.1598, 0.2656, 0.1399, 0.2266, 0.1839, 0.2112, 0.1834, 0.309, 0.1542, 0.3196, 0.1598, 0.2656, 0.1921, 0.2662, 0.1358, 0.2271, 0.1557, 0.2661, 0.1526, 0.2675, 0.1327, 0.2284, 0.1399, 0.2266, 0.1598, 0.2656, 0.1557, 0.2661, 0.1358, 0.2271, 0.103, 0.001616, 0.1225, 0.1058, 0.1194, 0.1072, 0.09992, 0.003022, 0.1071, 0.00111, 0.1266, 0.1053, 0.1225, 0.1058, 0.103, 0.001616, 0.1571, 0.1513, 0.1251, 0.1621, 0.1266, 0.1053, 0.1442, 0.09958, 0.3739, 0.4774, 0.3851, 0.5318, 0.381, 0.5317, 0.3704, 0.4784, 0.2902, 0.5719, 0.2575, 0.565, 0.2609, 0.5633, 0.291, 0.5688, 0.3847, 0.5458, 0.3814, 0.5609, 0.3784, 0.5587, 0.3807, 0.5452, 0.413, 0.5261, 0.3869, 0.467, 0.3912, 0.4674, 0.416, 0.524, 0.2575, 0.435, 0.2816, 0.4285, 0.2818, 0.4311, 0.2577, 0.4376, 0.9257, 0.6197, 0.9257, 0.6688, 0.9223, 0.6675, 0.9221, 0.6205, 0.2396, 0.4639, 0.2403, 0.4416, 0.2433, 0.4432, 0.2436, 0.4632, 0.3465, 0.5665, 0.2902, 0.5719, 0.291, 0.5688, 0.3456, 0.5634, 0.3814, 0.5609, 0.3465, 0.5665, 0.3456, 0.5634, 0.3784, 0.5587, 0.3851, 0.5318, 0.3847, 0.5458, 0.3807, 0.5452, 0.381, 0.5317, 0.2575, 0.565, 0.2478, 0.5103, 0.2517, 0.5096, 0.2609, 0.5633, 0.2816, 0.4285, 0.3123, 0.4324, 0.3113, 0.4349, 0.2818, 0.4311, 0.2403, 0.4416, 0.2575, 0.435, 0.2577, 0.4376, 0.2433, 0.4432, 0.381, 0.5317, 0.3807, 0.5452, 0.376, 0.5441, 0.3763, 0.531, 0.2577, 0.4376, 0.2818, 0.4311, 0.2819, 0.4334, 0.2577, 0.44, 0.3704, 0.4784, 0.381, 0.5317, 0.3763, 0.531, 0.3658, 0.4781, 0.3784, 0.5587, 0.3456, 0.5634, 0.3446, 0.5595, 0.3749, 0.5559, 0.3113, 0.4349, 0.3666, 0.4593, 0.3628, 0.4604, 0.3101, 0.4372, 0.416, 0.524, 0.3912, 0.4674, 0.3964, 0.4677, 0.4193, 0.522, 0.2433, 0.4432, 0.2577, 0.4376, 0.2577, 0.44, 0.2463, 0.4447, 0.2436, 0.4632, 0.2433, 0.4432, 0.2463, 0.4447, 0.2479, 0.4617, 0.2609, 0.5633, 0.2517, 0.5096, 0.2561, 0.5083, 0.2647, 0.5609, 0.291, 0.5688, 0.2609, 0.5633, 0.2647, 0.5609, 0.2918, 0.5649, 0.3456, 0.5634, 0.291, 0.5688, 0.2918, 0.5649, 0.3446, 0.5595, 0.3807, 0.5452, 0.3784, 0.5587, 0.3749, 0.5559, 0.376, 0.5441, 0.2818, 0.4311, 0.3113, 0.4349, 0.3101, 0.4372, 0.2819, 0.4334, 0.5534, 0.4476, 0.5472, 0.5131, 0.5433, 0.5119, 0.5494, 0.4471, 0.8964, 0.04892, 0.7993, 0.06769, 0.7983, 0.06474, 0.8953, 0.04597, 0.3222, 0.4186, 0.2982, 0.4139, 0.303, 0.4108, 0.3232, 0.4157, 0.1442, 0.09958, 0.1242, 0.0004288, 0.1283, 0.0, 0.1483, 0.09915, 0.6133, 0.1807, 0.5923, 0.2406, 0.5882, 0.2404, 0.6093, 0.18, 0.1571, 0.1513, 0.1442, 0.09958, 0.1483, 0.09915, 0.1612, 0.1509, 0.7993, 0.06769, 0.741, 0.07896, 0.7392, 0.07622, 0.7983, 0.06474, 0.1839, 0.2112, 0.1571, 0.1513, 0.1612, 0.1509, 0.188, 0.2108, 0.5472, 0.5131, 0.5218, 0.5389, 0.5201, 0.5361, 0.5433, 0.5119, 0.6273, 0.1409, 0.6133, 0.1807, 0.6093, 0.18, 0.6239, 0.1392, 0.5777, 0.4011, 0.5534, 0.4476, 0.5494, 0.4471, 0.5738, 0.4, 0.2035, 0.3734, 0.1834, 0.309, 0.1875, 0.3086, 0.2075, 0.3726, 0.2557, 0.4131, 0.2303, 0.4169, 0.2325, 0.4144, 0.2517, 0.41, 0.4646, 0.5413, 0.413, 0.5261, 0.416, 0.524, 0.4649, 0.5383, 0.6147, 0.3298, 0.5777, 0.4011, 0.5738, 0.4, 0.6106, 0.3295, 0.741, 0.07896, 0.6733, 0.1159, 0.6708, 0.1134, 0.7392, 0.07622, 0.3799, 0.4442, 0.3222, 0.4186, 0.3232, 0.4157, 0.3802, 0.4418, 0.4852, 0.5405, 0.4646, 0.5413, 0.4649, 0.5383, 0.485, 0.5374, 0.6005, 0.2732, 0.6147, 0.3298, 0.6106, 0.3295, 0.5964, 0.2737, 0.1834, 0.309, 0.1921, 0.2662, 0.1962, 0.2658, 0.1875, 0.3086, 0.6733, 0.1159, 0.6273, 0.1409, 0.6239, 0.1392, 0.6708, 0.1134, 0.5218, 0.5389, 0.4852, 0.5405, 0.485, 0.5374, 0.5201, 0.5361, 0.5923, 0.2406, 0.6005, 0.2732, 0.5964, 0.2737, 0.5882, 0.2404, 0.2303, 0.4169, 0.2035, 0.3734, 0.2075, 0.3726, 0.2325, 0.4144, 0.1921, 0.2662, 0.1839, 0.2112, 0.188, 0.2108, 0.1962, 0.2658, 0.7983, 0.06474, 0.7392, 0.07622, 0.7372, 0.07368, 0.7971, 0.06197, 0.3802, 0.4418, 0.3232, 0.4157, 0.3245, 0.4129, 0.3817, 0.4385, 0.7392, 0.07622, 0.6708, 0.1134, 0.668, 0.1112, 0.7372, 0.07368, 0.9262, 0.6688, 0.9262, 0.7066, 0.9224, 0.7053, 0.9221, 0.6697, 0.188, 0.2108, 0.1612, 0.1509, 0.166, 0.1509, 0.1929, 0.2108, 0.3232, 0.4157, 0.303, 0.4108, 0.3044, 0.4074, 0.3245, 0.4129, 0.8953, 0.04597, 0.7983, 0.06474, 0.7971, 0.06197, 0.8942, 0.0432, 0.5201, 0.5361, 0.485, 0.5374, 0.4849, 0.5345, 0.5184, 0.5335, 0.1962, 0.2658, 0.188, 0.2108, 0.1929, 0.2108, 0.2011, 0.2659, 0.413, 0.5261, 0.3851, 0.5318, 0.3739, 0.4774, 0.3869, 0.467, 0.485, 0.5374, 0.4649, 0.5383, 0.4654, 0.5354, 0.4849, 0.5345, 0.5433, 0.5119, 0.5201, 0.5361, 0.5184, 0.5335, 0.5391, 0.511, 0.1483, 0.09915, 0.1283, 0.0, 0.1331, 4.255e-05, 0.1532, 0.09919, 0.2517, 0.41, 0.2325, 0.4144, 0.235, 0.4119, 0.2492, 0.4062, 0.5738, 0.4, 0.5494, 0.4471, 0.5447, 0.4471, 0.5694, 0.3993, 0.5494, 0.4471, 0.5433, 0.5119, 0.5391, 0.511, 0.5447, 0.4471, 0.2325, 0.4144, 0.2075, 0.3726, 0.2121, 0.3721, 0.235, 0.4119, 0.5964, 0.2737, 0.6106, 0.3295, 0.606, 0.3296, 0.5918, 0.2748, 0.6106, 0.3295, 0.5738, 0.4, 0.5694, 0.3993, 0.606, 0.3296, 0.2075, 0.3726, 0.1875, 0.3086, 0.1923, 0.3086, 0.2121, 0.3721, 0.6093, 0.18, 0.5882, 0.2404, 0.5835, 0.2409, 0.6048, 0.1796, 0.5882, 0.2404, 0.5964, 0.2737, 0.5918, 0.2748, 0.5835, 0.2409, 0.1875, 0.3086, 0.1962, 0.2658, 0.2011, 0.2659, 0.1923, 0.3086, 0.6708, 0.1134, 0.6239, 0.1392, 0.6199, 0.1379, 0.668, 0.1112, 0.6239, 0.1392, 0.6093, 0.18, 0.6048, 0.1796, 0.6199, 0.1379, 0.1612, 0.1509, 0.1483, 0.09915, 0.1532, 0.09919, 0.166, 0.1509, 0.8871, 0.8479, 0.8112, 0.8137, 0.8137, 0.809, 0.8918, 0.8441, 0.5925, 0.5863, 0.6071, 0.5454, 0.6143, 0.5453, 0.5996, 0.5853, 0.5975, 0.5053, 0.6009, 0.4518, 0.608, 0.453, 0.6047, 0.5052, 0.748, 0.1119, 0.8071, 0.1012, 0.8088, 0.1065, 0.7513, 0.1168, 0.6543, 0.194, 0.6635, 0.164, 0.6697, 0.1669, 0.6613, 0.1954, 0.6513, 0.7743, 0.6338, 0.75, 0.6456, 0.753, 0.6564, 0.7708, 0.8071, 0.1012, 0.9054, 0.08334, 0.9072, 0.08861, 0.8088, 0.1065, 0.9581, 0.9169, 0.8871, 0.8479, 0.8918, 0.8441, 0.9638, 0.9138, 0.6405, 0.2391, 0.6543, 0.194, 0.6613, 0.1954, 0.6493, 0.2302, 0.6245, 0.403, 0.6605, 0.3282, 0.6677, 0.329, 0.6313, 0.4049, 0.5995, 0.621, 0.5925, 0.5863, 0.5996, 0.5853, 0.6068, 0.6214, 0.9744, 0.9932, 0.9581, 0.9169, 0.9638, 0.9138, 0.9806, 0.9908, 0.6071, 0.5454, 0.5975, 0.5053, 0.6047, 0.5052, 0.6143, 0.5453, 0.6007, 0.6555, 0.5995, 0.621, 0.6068, 0.6214, 0.6079, 0.6546, 0.6934, 0.788, 0.6513, 0.7743, 0.6564, 0.7708, 0.6969, 0.7836, 0.6009, 0.4518, 0.6245, 0.403, 0.6313, 0.4049, 0.608, 0.453, 0.7399, 0.7996, 0.6934, 0.788, 0.6969, 0.7836, 0.7429, 0.7951, 0.6635, 0.164, 0.6976, 0.143, 0.7023, 0.1472, 0.6697, 0.1669, 0.3869, 0.467, 0.4076, 0.4565, 0.3912, 0.4674, 0.6152, 0.6903, 0.6007, 0.6555, 0.6079, 0.6546, 0.6201, 0.6822, 0.6976, 0.143, 0.748, 0.1119, 0.7513, 0.1168, 0.7023, 0.1472, 0.4076, 0.4565, 0.4006, 0.4337, 0.4195, 0.4312, 0.4265, 0.454, 0.8112, 0.8137, 0.7399, 0.7996, 0.7429, 0.7951, 0.8137, 0.809, 0.6605, 0.3282, 0.6478, 0.2717, 0.6549, 0.2755, 0.6677, 0.329, 0.608, 0.453, 0.6313, 0.4049, 0.6367, 0.4063, 0.6137, 0.4538, 0.3802, 0.4418, 0.4006, 0.4337, 0.3799, 0.4442, 0.7429, 0.7951, 0.6969, 0.7836, 0.6996, 0.7799, 0.7453, 0.7913, 0.6677, 0.329, 0.6549, 0.2755, 0.6631, 0.2804, 0.6734, 0.3293, 0.6613, 0.1954, 0.6697, 0.1669, 0.6746, 0.1691, 0.6669, 0.1963, 0.8918, 0.8441, 0.8137, 0.809, 0.8157, 0.8051, 0.8955, 0.841, 0.6493, 0.2302, 0.6613, 0.1954, 0.6669, 0.1963, 0.6581, 0.2251, 0.6969, 0.7836, 0.6564, 0.7708, 0.6605, 0.7679, 0.6996, 0.7799, 0.9806, 0.9908, 0.9638, 0.9138, 0.9682, 0.9112, 0.9856, 0.9887, 0.6697, 0.1669, 0.7023, 0.1472, 0.706, 0.1504, 0.6746, 0.1691, 0.8137, 0.809, 0.7429, 0.7951, 0.7453, 0.7913, 0.8157, 0.8051, 0.5996, 0.5853, 0.6143, 0.5453, 0.62, 0.5451, 0.6052, 0.5844, 0.7513, 0.1168, 0.8088, 0.1065, 0.8102, 0.1105, 0.7539, 0.1205, 0.9638, 0.9138, 0.8918, 0.8441, 0.8955, 0.841, 0.9682, 0.9112, 0.6079, 0.6546, 0.6068, 0.6214, 0.6125, 0.6215, 0.6135, 0.6537, 0.6068, 0.6214, 0.5996, 0.5853, 0.6052, 0.5844, 0.6125, 0.6215, 0.7023, 0.1472, 0.7513, 0.1168, 0.7539, 0.1205, 0.706, 0.1504, 0.6143, 0.5453, 0.6047, 0.5052, 0.6104, 0.5049, 0.62, 0.5451, 0.3869, 0.467, 0.3799, 0.4442, 0.4006, 0.4337, 0.4076, 0.4565, 0.6201, 0.6822, 0.6079, 0.6546, 0.6135, 0.6537, 0.6303, 0.6756, 0.8088, 0.1065, 0.9072, 0.08861, 0.9086, 0.09268, 0.8102, 0.1105, 0.6047, 0.5052, 0.608, 0.453, 0.6137, 0.4538, 0.6104, 0.5049, 0.6313, 0.4049, 0.6677, 0.329, 0.6734, 0.3293, 0.6367, 0.4063, 0.6564, 0.7708, 0.6456, 0.753, 0.6539, 0.7547, 0.6605, 0.7679, 0.2646, 0.7204, 0.2626, 0.7018, 0.267, 0.7181, 0.9221, 0.8065, 0.9232, 0.7915, 0.9232, 0.8095, 0.2695, 0.7155, 0.267, 0.7181, 0.2626, 0.7018, 0.9221, 0.7767, 0.9254, 0.7636, 0.9254, 0.7787, 0.08558, 0.5286, 0.0897, 0.5282, 0.1041, 0.5336, 0.9221, 0.5611, 0.9244, 0.5629, 0.9291, 0.5718, 0.09824, 0.5659, 0.1092, 0.556, 0.1011, 0.5667, 0.0532, 0.4788, 0.01911, 0.4908, 0.01481, 0.4633, 0.03525, 0.4436, 0.37, 0.4579, 0.3739, 0.4774, 0.3704, 0.4784, 0.3666, 0.4593, 0.0144, 0.4914, 0.01282, 0.4919, 0.008522, 0.4644, 0.0101, 0.4639, 0.3666, 0.4593, 0.3704, 0.4784, 0.3658, 0.4781, 0.3628, 0.4604, 0.01911, 0.4908, 0.0144, 0.4914, 0.0101, 0.4639, 0.01481, 0.4633, 0.04269, 0.4351, 0.03819, 0.4389, 0.03046, 0.4001, 0.03335, 0.4009, 0.0101, 0.4639, 0.008522, 0.4644, 0.0, 0.413, 0.001577, 0.4125, 0.03525, 0.4436, 0.01481, 0.4633, 0.006287, 0.4119, 0.02634, 0.4005, 0.03819, 0.4389, 0.03525, 0.4436, 0.02634, 0.4005, 0.03046, 0.4001, 0.01481, 0.4633, 0.0101, 0.4639, 0.001577, 0.4125, 0.006287, 0.4119, 0.03335, 0.4009, 0.03046, 0.4001, 0.03943, 0.3305, 0.04172, 0.3311, 0.001577, 0.4125, 0.0, 0.413, 0.01002, 0.3434, 0.01127, 0.343, 0.02634, 0.4005, 0.006287, 0.4119, 0.01501, 0.3425, 0.03616, 0.3308, 0.03046, 0.4001, 0.02634, 0.4005, 0.03616, 0.3308, 0.03943, 0.3305, 0.006287, 0.4119, 0.001577, 0.4125, 0.01127, 0.343, 0.01501, 0.3425, 0.3912, 0.4674, 0.4076, 0.4565, 0.3964, 0.4677, 0.3802, 0.4418, 0.3817, 0.4385, 0.4006, 0.4337, 0.2982, 0.4139, 0.2557, 0.4131, 0.2637, 0.3812, 0.2913, 0.3799, 0.2913, 0.3799, 0.2637, 0.3812, 0.253, 0.3493, 0.2805, 0.348, 0.2982, 0.4139, 0.2913, 0.3799, 0.303, 0.4108, 0.2557, 0.4131, 0.2517, 0.41, 0.2637, 0.3812, 0.2492, 0.4062, 0.2637, 0.3812, 0.2517, 0.41, 0.9221, 0.7375, 0.9252, 0.7348, 0.9252, 0.7636, 0.0532, 0.4788, 0.03525, 0.4436, 0.06087, 0.4387, 0.0676, 0.4592, 0.0676, 0.4592, 0.06087, 0.4387, 0.07375, 0.4275, 0.07954, 0.4474, 0.0532, 0.4788, 0.0676, 0.4592, 0.05733, 0.4784, 0.06021, 0.4792, 0.05733, 0.4784, 0.0676, 0.4592, 0.03819, 0.4389, 0.06087, 0.4387, 0.03525, 0.4436, 0.04269, 0.4351, 0.06087, 0.4387, 0.03819, 0.4389, 0.3489, 0.736, 0.3753, 0.7277, 0.3897, 0.746, 0.3633, 0.7542, 0.3633, 0.7542, 0.3897, 0.746, 0.4024, 0.7713, 0.3736, 0.7777, 0.3736, 0.7777, 0.4024, 0.7713, 0.4031, 0.809, 0.3841, 0.8117, 0.3789, 0.7284, 0.3897, 0.746, 0.3753, 0.7277, 0.9229, 0.8095, 0.9229, 0.8296, 0.9221, 0.8129, 0.3491, 0.7435, 0.3508, 0.7393, 0.3633, 0.7542, 0.3811, 0.729, 0.3897, 0.746, 0.3789, 0.7284, 0.3977, 0.6615, 0.4128, 0.6361, 0.4439, 0.6585, 0.4407, 0.6679, 0.3977, 0.6615, 0.4407, 0.6679, 0.4022, 0.6637, 0.4041, 0.665, 0.4022, 0.6637, 0.4407, 0.6679, 0.4176, 0.6367, 0.4439, 0.6585, 0.4128, 0.6361, 0.9221, 0.5918, 0.9237, 0.5928, 0.9299, 0.6197, 0.6338, 0.75, 0.6152, 0.6903, 0.6867, 0.679, 0.7069, 0.7082, 0.7069, 0.7082, 0.6867, 0.679, 0.7338, 0.6568, 0.7538, 0.6876, 0.7538, 0.6876, 0.7338, 0.6568, 0.8032, 0.6574, 0.8078, 0.68, 0.6338, 0.75, 0.7069, 0.7082, 0.6456, 0.753, 0.6456, 0.753, 0.7069, 0.7082, 0.6539, 0.7547, 0.6152, 0.6903, 0.6201, 0.6822, 0.6867, 0.679, 0.6303, 0.6756, 0.6867, 0.679, 0.6201, 0.6822, 0.6478, 0.2717, 0.6405, 0.2391, 0.6989, 0.234, 0.7063, 0.2711, 0.7063, 0.2711, 0.6989, 0.234, 0.7707, 0.2705, 0.7743, 0.3095, 0.7743, 0.3095, 0.7707, 0.2705, 0.8396, 0.3343, 0.8324, 0.3636, 0.8324, 0.3636, 0.8396, 0.3343, 0.9169, 0.3764, 0.9188, 0.4059, 0.9188, 0.4059, 0.9169, 0.3764, 0.9783, 0.3647, 0.9856, 0.3972, 0.6478, 0.2717, 0.7063, 0.2711, 0.6549, 0.2755, 0.6549, 0.2755, 0.7063, 0.2711, 0.6631, 0.2804, 0.6405, 0.2391, 0.6493, 0.2302, 0.6989, 0.234, 0.6581, 0.2251, 0.6989, 0.234, 0.6493, 0.2302, 0.2478, 0.5103, 0.2396, 0.4639, 0.2624, 0.4676, 0.2688, 0.5016, 0.2688, 0.5016, 0.2624, 0.4676, 0.2807, 0.4788, 0.2843, 0.5018, 0.9237, 0.7787, 0.9237, 0.7915, 0.9221, 0.7804, 0.2517, 0.5096, 0.2688, 0.5016, 0.2561, 0.5083, 0.2436, 0.4632, 0.2624, 0.4676, 0.2396, 0.4639, 0.2479, 0.4617, 0.2624, 0.4676, 0.2436, 0.4632])
me_plane_001.use_remesh_preserve_volume = False
me_plane_001.use_remesh_preserve_attributes = False
me_plane_001.use_mirror_vertex_groups = False
me_plane_001.update()

# ---- objects
ob_plane_001 = bpy.data.objects.new('Plane.001', me_plane_001)

# ---- transforms, parenting, visibility, modifiers, constraints
ob_plane_001.location = (-4.225, 4.069, 0.0)
ob_plane_001.lineart.crease_threshold = 0.0

# ---- collection membership
col_collection_1.objects.link(ob_plane_001)

# ---- scene / render settings (as saved in the file)
scene.frame_start = 1; scene.frame_end = 250; scene.frame_set(1)
scene.render.engine = 'BLENDER_EEVEE_NEXT'
scene.render.resolution_percentage = 50
scene.render.dither_intensity = 0.0
scene.cycles.use_denoising = False
scene.cycles.samples = 128
scene.cycles.sampling_pattern = 'TABULATED_SOBOL'
scene.cycles.light_sampling_threshold = 0.0
scene.cycles.use_adaptive_sampling = False
scene.cycles.use_light_tree = False
scene.cycles.blur_glossy = 0.0
scene.cycles.sample_clamp_indirect = 0.0
scene.view_settings.view_transform = 'Standard'
bpy.context.view_layer.update()

# ---- added for rendering (the .blend has no active camera and no usable light): camera, sun
cam_auto = bpy.data.cameras.new('AutoCamera')
cam_auto.lens = 50.0
cam_auto.sensor_width = 36.0
cam_auto.clip_end = 1529.26
ob_auto_camera = bpy.data.objects.new('AutoCamera', cam_auto)
scene.collection.objects.link(ob_auto_camera)
ob_auto_camera.location = (86.3907, -93.2481, 69.1637)
ob_auto_camera.rotation_euler = (1.09748, -7.21219e-08, 0.694738)
scene.camera = ob_auto_camera
light_auto_sun = bpy.data.lights.new('AutoSun', 'SUN')
light_auto_sun.energy = 3.0
light_auto_sun.angle = 0.0523599
ob_auto_sun = bpy.data.objects.new('AutoSun', light_auto_sun)
scene.collection.objects.link(ob_auto_sun)
ob_auto_sun.rotation_euler = (0.872665, 0.174533, 0.523599)
bpy.context.view_layer.update()
